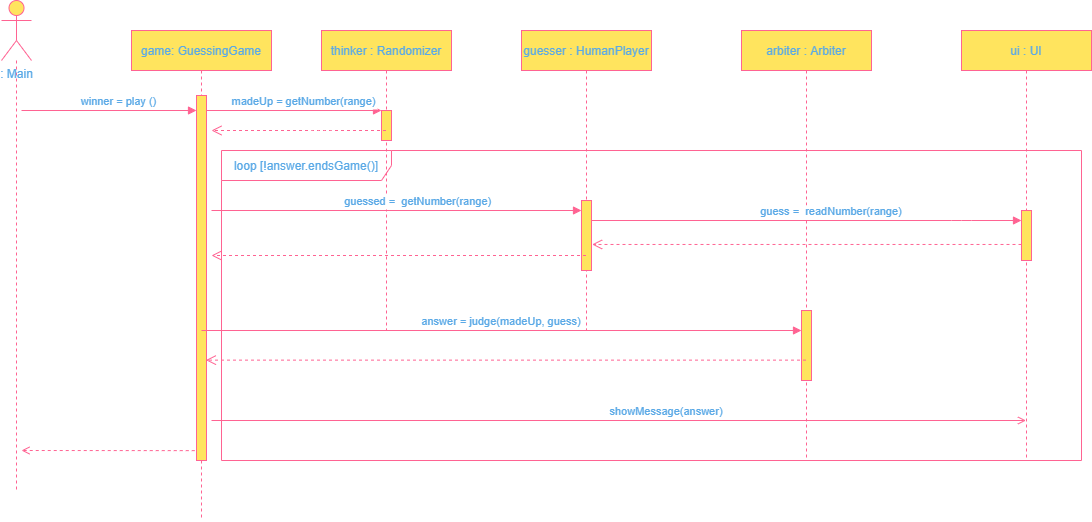

The diagram above was exported from draw.io. Its source (the exported page's mxGraphModel, read from the mxfile embedded in the PNG):
<mxGraphModel dx="1500" dy="923" grid="1" gridSize="10" guides="1" tooltips="1" connect="1" arrows="1" fold="1" page="1" pageScale="1" pageWidth="850" pageHeight="1100" math="0" shadow="0">
  <root>
    <mxCell id="0" />
    <mxCell id="1" parent="0" />
    <mxCell id="3nuBFxr9cyL0pnOWT2aG-1" value="game: GuessingGame" style="shape=umlLifeline;perimeter=lifelinePerimeter;container=1;collapsible=0;recursiveResize=0;rounded=0;shadow=0;strokeWidth=1;fillColor=#FFE45E;strokeColor=#FF6392;fontColor=#5AA9E6;" parent="1" vertex="1">
      <mxGeometry x="110" y="80" width="140" height="490" as="geometry" />
    </mxCell>
    <mxCell id="3nuBFxr9cyL0pnOWT2aG-2" value="" style="points=[];perimeter=orthogonalPerimeter;rounded=0;shadow=0;strokeWidth=1;fillColor=#FFE45E;strokeColor=#FF6392;fontColor=#5AA9E6;" parent="3nuBFxr9cyL0pnOWT2aG-1" vertex="1">
      <mxGeometry x="65" y="65" width="10" height="365" as="geometry" />
    </mxCell>
    <mxCell id="3nuBFxr9cyL0pnOWT2aG-5" value="thinker : Randomizer" style="shape=umlLifeline;perimeter=lifelinePerimeter;container=1;collapsible=0;recursiveResize=0;rounded=0;shadow=0;strokeWidth=1;fillColor=#FFE45E;strokeColor=#FF6392;fontColor=#5AA9E6;" parent="1" vertex="1">
      <mxGeometry x="300" y="80" width="130" height="300" as="geometry" />
    </mxCell>
    <mxCell id="3nuBFxr9cyL0pnOWT2aG-6" value="" style="points=[];perimeter=orthogonalPerimeter;rounded=0;shadow=0;strokeWidth=1;fillColor=#FFE45E;strokeColor=#FF6392;fontColor=#5AA9E6;" parent="3nuBFxr9cyL0pnOWT2aG-5" vertex="1">
      <mxGeometry x="60" y="80" width="10" height="30" as="geometry" />
    </mxCell>
    <mxCell id="3nuBFxr9cyL0pnOWT2aG-7" value="" style="verticalAlign=bottom;endArrow=open;dashed=1;endSize=8;shadow=0;strokeWidth=1;anchorPointDirection=1;editable=0;bendable=0;strokeColor=#FF6392;fontColor=#5AA9E6;" parent="1" source="3nuBFxr9cyL0pnOWT2aG-5" edge="1">
      <mxGeometry relative="1" as="geometry">
        <mxPoint x="190" y="180" as="targetPoint" />
        <mxPoint x="280" y="312" as="sourcePoint" />
        <Array as="points">
          <mxPoint x="300" y="180" />
        </Array>
      </mxGeometry>
    </mxCell>
    <mxCell id="3nuBFxr9cyL0pnOWT2aG-8" value="madeUp = getNumber(range)" style="verticalAlign=bottom;endArrow=block;entryX=0;entryY=0;shadow=0;strokeWidth=1;strokeColor=#FF6392;fontColor=#5AA9E6;" parent="1" source="3nuBFxr9cyL0pnOWT2aG-2" target="3nuBFxr9cyL0pnOWT2aG-6" edge="1">
      <mxGeometry x="0.1176" relative="1" as="geometry">
        <mxPoint x="275" y="160" as="sourcePoint" />
        <mxPoint as="offset" />
      </mxGeometry>
    </mxCell>
    <mxCell id="j8ePqobiEcOWHofxpg5G-1" value="guesser : HumanPlayer" style="shape=umlLifeline;perimeter=lifelinePerimeter;container=1;collapsible=0;recursiveResize=0;rounded=0;shadow=0;strokeWidth=1;fillColor=#FFE45E;strokeColor=#FF6392;fontColor=#5AA9E6;" vertex="1" parent="1">
      <mxGeometry x="500" y="80" width="130" height="300" as="geometry" />
    </mxCell>
    <mxCell id="j8ePqobiEcOWHofxpg5G-2" value="" style="points=[];perimeter=orthogonalPerimeter;rounded=0;shadow=0;strokeWidth=1;fillColor=#FFE45E;strokeColor=#FF6392;fontColor=#5AA9E6;" vertex="1" parent="j8ePqobiEcOWHofxpg5G-1">
      <mxGeometry x="60" y="170" width="10" height="70" as="geometry" />
    </mxCell>
    <mxCell id="j8ePqobiEcOWHofxpg5G-3" value="arbiter : Arbiter" style="shape=umlLifeline;perimeter=lifelinePerimeter;container=1;collapsible=0;recursiveResize=0;rounded=0;shadow=0;strokeWidth=1;fillColor=#FFE45E;strokeColor=#FF6392;fontColor=#5AA9E6;" vertex="1" parent="1">
      <mxGeometry x="720" y="80" width="130" height="430" as="geometry" />
    </mxCell>
    <mxCell id="j8ePqobiEcOWHofxpg5G-20" value="" style="points=[];perimeter=orthogonalPerimeter;rounded=0;shadow=0;strokeWidth=1;fillColor=#FFE45E;strokeColor=#FF6392;fontColor=#5AA9E6;" vertex="1" parent="j8ePqobiEcOWHofxpg5G-3">
      <mxGeometry x="60" y="280" width="10" height="70" as="geometry" />
    </mxCell>
    <mxCell id="j8ePqobiEcOWHofxpg5G-5" value="ui : UI" style="shape=umlLifeline;perimeter=lifelinePerimeter;container=1;collapsible=0;recursiveResize=0;rounded=0;shadow=0;strokeWidth=1;fillColor=#FFE45E;strokeColor=#FF6392;fontColor=#5AA9E6;" vertex="1" parent="1">
      <mxGeometry x="940" y="80" width="130" height="430" as="geometry" />
    </mxCell>
    <mxCell id="j8ePqobiEcOWHofxpg5G-6" value="" style="points=[];perimeter=orthogonalPerimeter;rounded=0;shadow=0;strokeWidth=1;fillColor=#FFE45E;strokeColor=#FF6392;fontColor=#5AA9E6;" vertex="1" parent="j8ePqobiEcOWHofxpg5G-5">
      <mxGeometry x="60" y="180" width="10" height="50" as="geometry" />
    </mxCell>
    <mxCell id="j8ePqobiEcOWHofxpg5G-8" style="edgeStyle=orthogonalEdgeStyle;rounded=0;orthogonalLoop=1;jettySize=auto;html=1;shadow=0;fontSize=12;strokeWidth=1;fillColor=#FFE45E;endArrow=none;endFill=0;dashed=1;strokeColor=#FF6392;fontColor=#5AA9E6;" edge="1" parent="1" source="j8ePqobiEcOWHofxpg5G-7">
      <mxGeometry relative="1" as="geometry">
        <mxPoint x="-5" y="540" as="targetPoint" />
      </mxGeometry>
    </mxCell>
    <mxCell id="j8ePqobiEcOWHofxpg5G-7" value=": Main" style="shape=umlActor;verticalLabelPosition=bottom;verticalAlign=top;html=1;outlineConnect=0;fillColor=#FFE45E;strokeColor=#FF6392;fontColor=#5AA9E6;" vertex="1" parent="1">
      <mxGeometry x="-20" y="50" width="30" height="60" as="geometry" />
    </mxCell>
    <mxCell id="j8ePqobiEcOWHofxpg5G-11" value="winner = play ()" style="verticalAlign=bottom;endArrow=block;shadow=0;strokeWidth=1;strokeColor=#FF6392;fontColor=#5AA9E6;" edge="1" parent="1" target="3nuBFxr9cyL0pnOWT2aG-2">
      <mxGeometry x="0.1176" relative="1" as="geometry">
        <mxPoint y="160" as="sourcePoint" />
        <mxPoint x="170" y="160.0000000000001" as="targetPoint" />
        <mxPoint as="offset" />
      </mxGeometry>
    </mxCell>
    <mxCell id="j8ePqobiEcOWHofxpg5G-12" value="" style="verticalAlign=bottom;endArrow=open;dashed=1;endSize=8;shadow=0;strokeWidth=1;anchorPointDirection=0;editable=0;bendable=0;strokeColor=#FF6392;fontColor=#5AA9E6;startFill=1;endFill=1;movable=0;" edge="1" parent="1" source="j8ePqobiEcOWHofxpg5G-1">
      <mxGeometry relative="1" as="geometry">
        <mxPoint x="190" y="305" as="targetPoint" />
        <mxPoint x="362.3399999999999" y="304.96000000000004" as="sourcePoint" />
      </mxGeometry>
    </mxCell>
    <mxCell id="j8ePqobiEcOWHofxpg5G-13" value="guessed =  getNumber(range)" style="verticalAlign=bottom;endArrow=block;shadow=0;strokeWidth=1;strokeColor=#FF6392;fontColor=#5AA9E6;" edge="1" parent="1">
      <mxGeometry x="0.1176" relative="1" as="geometry">
        <mxPoint x="190" y="260.0000000000001" as="sourcePoint" />
        <mxPoint x="560" y="260" as="targetPoint" />
        <mxPoint as="offset" />
      </mxGeometry>
    </mxCell>
    <mxCell id="j8ePqobiEcOWHofxpg5G-18" value="" style="verticalAlign=bottom;endArrow=open;dashed=1;endSize=8;shadow=0;strokeWidth=1;anchorPointDirection=0;editable=0;bendable=0;strokeColor=#FF6392;fontColor=#5AA9E6;startFill=1;endFill=1;movable=0;entryX=1.062;entryY=0.628;entryDx=0;entryDy=0;entryPerimeter=0;" edge="1" parent="1" source="j8ePqobiEcOWHofxpg5G-6" target="j8ePqobiEcOWHofxpg5G-2">
      <mxGeometry relative="1" as="geometry">
        <mxPoint x="680" y="364.96000000000004" as="targetPoint" />
        <mxPoint x="1054.5" y="364.96000000000004" as="sourcePoint" />
      </mxGeometry>
    </mxCell>
    <mxCell id="j8ePqobiEcOWHofxpg5G-19" value="guess =  readNumber(range)" style="verticalAlign=bottom;endArrow=block;shadow=0;strokeWidth=1;strokeColor=#FF6392;fontColor=#5AA9E6;" edge="1" parent="1">
      <mxGeometry x="0.1176" relative="1" as="geometry">
        <mxPoint x="570" y="270" as="sourcePoint" />
        <mxPoint x="1000" y="270" as="targetPoint" />
        <mxPoint as="offset" />
        <Array as="points">
          <mxPoint x="940" y="270" />
        </Array>
      </mxGeometry>
    </mxCell>
    <mxCell id="j8ePqobiEcOWHofxpg5G-23" value="" style="verticalAlign=bottom;endArrow=open;dashed=1;endSize=8;shadow=0;strokeWidth=1;anchorPointDirection=0;editable=0;bendable=0;strokeColor=#FF6392;fontColor=#5AA9E6;startFill=1;endFill=1;movable=1;entryX=0.941;entryY=0.725;entryDx=0;entryDy=0;entryPerimeter=0;" edge="1" parent="1" source="j8ePqobiEcOWHofxpg5G-3" target="3nuBFxr9cyL0pnOWT2aG-2">
      <mxGeometry relative="1" as="geometry">
        <mxPoint x="190" y="410" as="targetPoint" />
        <mxPoint x="609.3799999999997" y="409.99999999999983" as="sourcePoint" />
      </mxGeometry>
    </mxCell>
    <mxCell id="j8ePqobiEcOWHofxpg5G-24" value="answer = judge(madeUp, guess)" style="verticalAlign=bottom;endArrow=block;shadow=0;strokeWidth=1;strokeColor=#FF6392;fontColor=#5AA9E6;" edge="1" parent="1" target="j8ePqobiEcOWHofxpg5G-20">
      <mxGeometry relative="1" as="geometry">
        <mxPoint x="180.0000000000001" y="379.9999999999998" as="sourcePoint" />
        <mxPoint x="609.9999999999997" y="379.9999999999998" as="targetPoint" />
        <mxPoint as="offset" />
        <Array as="points" />
      </mxGeometry>
    </mxCell>
    <mxCell id="j8ePqobiEcOWHofxpg5G-25" value="showMessage(answer)" style="verticalAlign=bottom;endArrow=open;shadow=0;strokeWidth=1;strokeColor=#FF6392;fontColor=#5AA9E6;endFill=0;" edge="1" parent="1" target="j8ePqobiEcOWHofxpg5G-5">
      <mxGeometry x="0.1176" relative="1" as="geometry">
        <mxPoint x="190" y="470" as="sourcePoint" />
        <mxPoint x="550" y="470" as="targetPoint" />
        <mxPoint as="offset" />
      </mxGeometry>
    </mxCell>
    <mxCell id="j8ePqobiEcOWHofxpg5G-27" value="" style="endArrow=none;html=1;strokeColor=#FF6392;fontColor=#5AA9E6;shadow=0;dashed=1;verticalAlign=bottom;strokeWidth=1;endFill=0;endSize=8;startFill=0;entryX=0.045;entryY=0.973;entryDx=0;entryDy=0;entryPerimeter=0;startArrow=open;" edge="1" parent="1" target="3nuBFxr9cyL0pnOWT2aG-2">
      <mxGeometry width="50" height="50" relative="1" as="geometry">
        <mxPoint y="500" as="sourcePoint" />
        <mxPoint x="170" y="500" as="targetPoint" />
      </mxGeometry>
    </mxCell>
    <mxCell id="j8ePqobiEcOWHofxpg5G-28" value="loop [!answer.endsGame()]" style="shape=umlFrame;whiteSpace=wrap;html=1;rounded=0;sketch=0;strokeColor=#FF6392;fontColor=#5AA9E6;width=170;height=30;fillColor=none;" vertex="1" parent="1">
      <mxGeometry x="200" y="200" width="860" height="310" as="geometry" />
    </mxCell>
  </root>
</mxGraphModel>